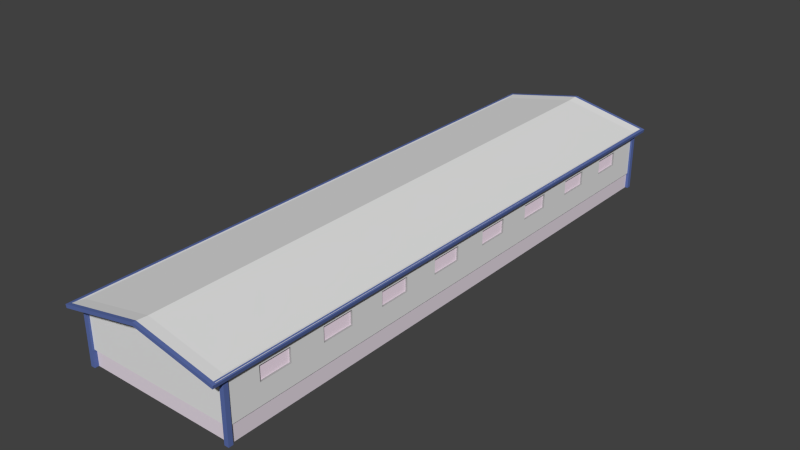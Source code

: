 # Source: warehouse.blend  (saved by Blender 2.71.0; exported with 4.5.12 LTS)
import bpy
from mathutils import Matrix  # noqa: F401  (used for matrix-valued properties, if any)

bpy.ops.wm.read_factory_settings(use_empty=True)
scene = bpy.context.scene
scene.name = 'Scene'

# ---- collections
col_collection_1 = bpy.data.collections.new('Collection 1'); scene.collection.children.link(col_collection_1)

# ---- materials (node trees are filled in below, after node groups)
mat_warehouse_blue = bpy.data.materials.new('warehouse_blue')
mat_warehouse_blue.alpha_threshold = 0.0
mat_warehouse_blue.use_transparent_shadow = False
mat_warehouse_blue.diffuse_color = (0.107, 0.1559, 0.402, 1.0)
mat_warehouse_blue.roughness = 0.5
mat_warehouse_blue.line_color = (0.0, 0.0, 0.0, 1.0)
mat_warehouse_window = bpy.data.materials.new('warehouse_window')
mat_warehouse_window.alpha_threshold = 0.0
mat_warehouse_window.use_transparent_shadow = False
mat_warehouse_window.diffuse_color = (1.0, 0.8369, 0.9576, 1.0)
mat_warehouse_window.roughness = 0.5
mat_warehouse_window.line_color = (0.0, 0.0, 0.0, 1.0)
mat_warehouse_texture = bpy.data.materials.new('warehouse_texture')
mat_warehouse_texture.alpha_threshold = 0.0
mat_warehouse_texture.use_transparent_shadow = False
mat_warehouse_texture.roughness = 0.5
mat_warehouse_texture.line_color = (0.0, 0.0, 0.0, 1.0)
mat_warehouse_texture_2 = bpy.data.materials.new('warehouse_texture_2')
mat_warehouse_texture_2.alpha_threshold = 0.0
mat_warehouse_texture_2.use_transparent_shadow = False
mat_warehouse_texture_2.diffuse_color = (0.8, 0.7157, 0.7947, 1.0)
mat_warehouse_texture_2.roughness = 0.5
mat_warehouse_texture_2.specular_intensity = 0.0
mat_warehouse_texture_2.line_color = (0.0, 0.0, 0.0, 1.0)
mat_warehouse_gray_mat = bpy.data.materials.new('warehouse_gray_mat')
mat_warehouse_gray_mat.alpha_threshold = 0.0
mat_warehouse_gray_mat.use_transparent_shadow = False
mat_warehouse_gray_mat.diffuse_color = (0.3757, 0.3757, 0.3757, 1.0)
mat_warehouse_gray_mat.roughness = 0.5
mat_warehouse_gray_mat.specular_intensity = 0.0
mat_warehouse_gray_mat.line_color = (0.0, 0.0, 0.0, 1.0)
mat_warehouse_door = bpy.data.materials.new('warehouse_door')
mat_warehouse_door.alpha_threshold = 0.0
mat_warehouse_door.use_transparent_shadow = False
mat_warehouse_door.diffuse_color = (0.4121, 0.459, 0.8, 1.0)
mat_warehouse_door.roughness = 0.5
mat_warehouse_door.specular_intensity = 0.0
mat_warehouse_door.line_color = (0.0, 0.0, 0.0, 1.0)

# ---- material node trees

# ---- world
world_world = bpy.data.worlds.new('World'); scene.world = world_world
world_world.color = (0.05088, 0.05088, 0.05088)
world_world.use_sun_shadow = False
world_world.sun_shadow_jitter_overblur = 0.0
world_world.cycles.sampling_method = 'MANUAL'
world_world.cycles.sample_map_resolution = 256

# ---- meshes
me_cube_011 = bpy.data.meshes.new('Cube.011')
me_cube_011.from_pydata([(-0.8959, -0.9265, -167.3), (-0.8959, 1.28, -167.3), (1.068, 0.8684, -167.3), (0.631, -1.245, -167.3), (-0.8959, -0.9188, 167.3), (-0.8959, 1.281, 167.3), (1.065, 0.8687, 167.3), (0.6273, -1.237, 167.3)], [], [(4, 5, 1, 0), (5, 6, 2, 1), (6, 7, 3, 2), (7, 4, 0, 3), (0, 1, 2, 3), (7, 6, 5, 4)])
me_cube_011.materials.append(mat_warehouse_blue)
me_cube_011.use_remesh_preserve_volume = False
me_cube_011.use_remesh_preserve_attributes = False
me_cube_011.use_mirror_vertex_groups = False
me_cube_011.update()
me_cube_010 = bpy.data.meshes.new('Cube.010')
me_cube_010.from_pydata([(-1.0, -0.9396, -7.806), (-1.0, 1.252, -7.806), (1.011, 0.8405, -7.806), (0.5731, -1.265, -7.806), (-1.0, -0.9393, 326.7), (-1.0, 1.253, 326.7), (1.011, 0.8408, 326.7), (0.5731, -1.265, 326.7)], [], [(4, 5, 1, 0), (5, 6, 2, 1), (6, 7, 3, 2), (7, 4, 0, 3), (0, 1, 2, 3), (7, 6, 5, 4)])
me_cube_010.materials.append(mat_warehouse_blue)
me_cube_010.use_remesh_preserve_volume = False
me_cube_010.use_remesh_preserve_attributes = False
me_cube_010.use_mirror_vertex_groups = False
me_cube_010.update()
me_cube_009 = bpy.data.meshes.new('Cube.009')
me_cube_009.from_pydata([(-0.9352, -1.0, -22.19), (-0.9352, 1.0, -22.19), (1.065, 1.0, -22.19), (1.065, -1.0, -22.19), (-0.8966, -1.0, 22.23), (-0.8966, 1.0, 22.23), (1.024, 1.0, 22.57), (1.024, -1.0, 22.57)], [], [(4, 5, 1, 0), (5, 6, 2, 1), (6, 7, 3, 2), (7, 4, 0, 3), (0, 1, 2, 3), (7, 6, 5, 4)])
me_cube_009.materials.append(mat_warehouse_blue)
me_cube_009.use_remesh_preserve_volume = False
me_cube_009.use_remesh_preserve_attributes = False
me_cube_009.use_mirror_vertex_groups = False
me_cube_009.update()
me_cube_008 = bpy.data.meshes.new('Cube.008')
me_cube_008.from_pydata([(-0.9352, -1.0, -22.19), (-0.9352, 1.0, -22.19), (1.065, 1.0, -22.19), (1.065, -1.0, -22.19), (-0.8966, -1.0, 22.23), (-0.8966, 1.0, 22.23), (1.024, 1.0, 22.57), (1.024, -1.0, 22.57)], [], [(4, 5, 1, 0), (5, 6, 2, 1), (6, 7, 3, 2), (7, 4, 0, 3), (0, 1, 2, 3), (7, 6, 5, 4)])
me_cube_008.materials.append(mat_warehouse_blue)
me_cube_008.use_remesh_preserve_volume = False
me_cube_008.use_remesh_preserve_attributes = False
me_cube_008.use_mirror_vertex_groups = False
me_cube_008.update()
me_cube_007 = bpy.data.meshes.new('Cube.007')
me_cube_007.from_pydata([(-0.9352, -1.0, -22.19), (-0.9352, 1.0, -22.19), (1.065, 1.0, -22.19), (1.065, -1.0, -22.19), (-0.8966, -1.0, 22.23), (-0.8966, 1.0, 22.23), (1.024, 1.0, 22.57), (1.024, -1.0, 22.57)], [], [(4, 5, 1, 0), (5, 6, 2, 1), (6, 7, 3, 2), (7, 4, 0, 3), (0, 1, 2, 3), (7, 6, 5, 4)])
me_cube_007.materials.append(mat_warehouse_blue)
me_cube_007.use_remesh_preserve_volume = False
me_cube_007.use_remesh_preserve_attributes = False
me_cube_007.use_mirror_vertex_groups = False
me_cube_007.update()
me_cube_006 = bpy.data.meshes.new('Cube.006')
me_cube_006.from_pydata([(-0.9352, -1.0, -22.19), (-0.9352, 1.0, -22.19), (1.065, 1.0, -22.19), (1.065, -1.0, -22.19), (-0.8966, -1.0, 22.23), (-0.8966, 1.0, 22.23), (1.024, 1.0, 22.57), (1.024, -1.0, 22.57)], [], [(4, 5, 1, 0), (5, 6, 2, 1), (6, 7, 3, 2), (7, 4, 0, 3), (0, 1, 2, 3), (7, 6, 5, 4)])
me_cube_006.materials.append(mat_warehouse_blue)
me_cube_006.use_remesh_preserve_volume = False
me_cube_006.use_remesh_preserve_attributes = False
me_cube_006.use_mirror_vertex_groups = False
me_cube_006.update()
me_cube_005 = bpy.data.meshes.new('Cube.005')
me_cube_005.from_pydata([(-1.0, -1.0, -7.806), (-1.0, 1.0, -7.806), (1.0, 1.0, -7.806), (1.0, -1.0, -7.806), (-1.0, -1.0, 15.62), (-1.0, 1.0, 15.62), (1.0, 1.0, 15.62), (1.0, -1.0, 15.62)], [], [(4, 5, 1, 0), (5, 6, 2, 1), (6, 7, 3, 2), (7, 4, 0, 3), (0, 1, 2, 3), (7, 6, 5, 4)])
me_cube_005.materials.append(mat_warehouse_blue)
me_cube_005.use_remesh_preserve_volume = False
me_cube_005.use_remesh_preserve_attributes = False
me_cube_005.use_mirror_vertex_groups = False
me_cube_005.update()
me_cube_004 = bpy.data.meshes.new('Cube.004')
me_cube_004.from_pydata([(-1.0, -1.0, -7.806), (-1.0, 1.0, -7.806), (1.0, 1.0, -7.806), (1.0, -1.0, -7.806), (-1.0, -1.0, 15.62), (-1.0, 1.0, 15.62), (1.0, 1.0, 15.62), (1.0, -1.0, 15.62)], [], [(4, 5, 1, 0), (5, 6, 2, 1), (6, 7, 3, 2), (7, 4, 0, 3), (0, 1, 2, 3), (7, 6, 5, 4)])
me_cube_004.materials.append(mat_warehouse_blue)
me_cube_004.use_remesh_preserve_volume = False
me_cube_004.use_remesh_preserve_attributes = False
me_cube_004.use_mirror_vertex_groups = False
me_cube_004.update()
me_cube_003 = bpy.data.meshes.new('Cube.003')
me_cube_003.from_pydata([(-0.6291, -1.0, -7.806), (-0.6291, 1.0, -7.806), (1.371, 1.0, -7.806), (1.371, -1.0, -7.806), (-0.6291, -1.0, 15.62), (-0.6291, 1.0, 15.62), (1.371, 1.0, 15.62), (1.371, -1.0, 15.62)], [], [(4, 5, 1, 0), (5, 6, 2, 1), (6, 7, 3, 2), (7, 4, 0, 3), (0, 1, 2, 3), (7, 6, 5, 4)])
me_cube_003.materials.append(mat_warehouse_blue)
me_cube_003.use_remesh_preserve_volume = False
me_cube_003.use_remesh_preserve_attributes = False
me_cube_003.use_mirror_vertex_groups = False
me_cube_003.update()
me_cube_002 = bpy.data.meshes.new('Cube.002')
me_cube_002.from_pydata([(-1.0, -1.0, -7.806), (-1.0, 1.0, -7.806), (1.0, 1.0, -7.806), (1.0, -1.0, -7.806), (-1.0, -1.0, 15.62), (-1.0, 1.0, 15.62), (1.0, 1.0, 15.62), (1.0, -1.0, 15.62)], [], [(4, 5, 1, 0), (5, 6, 2, 1), (6, 7, 3, 2), (7, 4, 0, 3), (0, 1, 2, 3), (7, 6, 5, 4)])
me_cube_002.materials.append(mat_warehouse_blue)
me_cube_002.use_remesh_preserve_volume = False
me_cube_002.use_remesh_preserve_attributes = False
me_cube_002.use_mirror_vertex_groups = False
me_cube_002.update()
me_cube_001 = bpy.data.meshes.new('Cube.001')
me_cube_001.from_pydata([(-1.0, -1.0, -0.3444), (-1.0, 1.0, -0.3444), (1.0, 1.0, -0.3444), (1.0, -1.0, -0.3444), (-1.0, -1.0, 0.8127), (-1.0, 1.0, 0.8127), (1.0, 1.0, 0.8127), (1.0, -1.0, 0.8127), (0.0, 1.0, 1.249), (0.0, -1.0, 1.249), (-0.9878, -0.9929, -0.3444), (-0.9878, 0.9938, -0.3444), (0.9878, 0.9938, -0.3444), (0.9878, -0.9929, -0.3444), (-0.9878, -0.9929, -0.7902), (-0.9878, 0.9938, -0.7902), (0.9878, 0.9938, -0.7902), (0.9878, -0.9929, -0.7902), (1.0, 1.0, 0.6061), (1.0, -1.0, 0.6061), (1.0, 1.0, 0.2135), (1.0, -1.0, 0.2135), (-1.0, -1.0, 0.6061), (-1.0, 1.0, 0.6061), (-1.0, 1.0, 0.2172), (-1.0, -1.0, 0.2172), (-1.0, -0.8839, 0.8127), (-1.0, -0.8839, -0.3444), (1.0, -0.8839, 0.8127), (1.0, -0.8839, -0.3444), (-0.9878, -0.8442, -0.3444), (0.9878, -0.8442, -0.3444), (-0.9878, -0.8442, -0.7902), (0.9878, -0.8442, -0.7902), (1.0, -0.8839, 0.6061), (1.0, -0.8839, 0.2135), (-1.0, -0.8839, 0.6061), (-1.0, -0.8839, 0.2172), (-1.0, -0.7719, 0.8127), (1.0, -0.7719, -0.3444), (0.9878, -0.7373, -0.3444), (0.9878, -0.7373, -0.7902), (1.0, -0.7719, 0.6061), (1.0, -0.7719, 0.2135), (-1.0, -0.7719, -0.3444), (1.0, -0.7719, 0.8127), (-0.9878, -0.7373, -0.3444), (-0.9878, -0.7373, -0.7902), (-1.0, -0.7719, 0.6061), (-1.0, -0.7719, 0.2172), (-1.0, -0.6479, 0.8127), (1.0, -0.6479, -0.3444), (0.9878, -0.6188, -0.3444), (0.9878, -0.6188, -0.7902), (1.0, -0.6479, 0.6061), (1.0, -0.6479, 0.2135), (-1.0, -0.6479, -0.3444), (1.0, -0.6479, 0.8127), (-0.9878, -0.6188, -0.3444), (-0.9878, -0.6188, -0.7902), (-1.0, -0.6479, 0.6061), (-1.0, -0.6479, 0.2172), (-1.0, -0.5346, 0.8127), (1.0, -0.5346, -0.3444), (0.9878, -0.5106, -0.3444), (0.9878, -0.5106, -0.7902), (1.0, -0.5346, 0.6061), (1.0, -0.5346, 0.2135), (-1.0, -0.5346, -0.3444), (1.0, -0.5346, 0.8127), (-0.9878, -0.5106, -0.3444), (-0.9878, -0.5106, -0.7902), (-1.0, -0.5346, 0.6061), (-1.0, -0.5346, 0.2172), (-1.0, -0.4092, 0.8127), (1.0, -0.4092, -0.3444), (0.9878, -0.3908, -0.3444), (0.9878, -0.3908, -0.7902), (1.0, -0.4092, 0.6061), (1.0, -0.4092, 0.2135), (-1.0, -0.4092, -0.3444), (1.0, -0.4092, 0.8127), (-0.9878, -0.3908, -0.3444), (-0.9878, -0.3908, -0.7902), (-1.0, -0.4092, 0.6061), (-1.0, -0.4092, 0.2172), (-1.0, -0.2982, 0.8127), (1.0, -0.2982, -0.3444), (0.9878, -0.2848, -0.3444), (0.9878, -0.2848, -0.7902), (1.0, -0.2982, 0.6061), (1.0, -0.2982, 0.2135), (-1.0, -0.2982, -0.3444), (1.0, -0.2982, 0.8127), (-0.9878, -0.2848, -0.3444), (-0.9878, -0.2848, -0.7902), (-1.0, -0.2982, 0.6061), (-1.0, -0.2982, 0.2172), (-1.0, -0.17, 0.8127), (1.0, -0.17, -0.3444), (0.9878, -0.1623, -0.3444), (0.9878, -0.1623, -0.7902), (1.0, -0.17, 0.6061), (1.0, -0.17, 0.2135), (-1.0, -0.17, -0.3444), (1.0, -0.17, 0.8127), (-0.9878, -0.1623, -0.3444), (-0.9878, -0.1623, -0.7902), (-1.0, -0.17, 0.6061), (-1.0, -0.17, 0.2172), (-1.0, -0.05531, 0.8127), (1.0, -0.05531, -0.3444), (0.9878, -0.05282, -0.3444), (0.9878, -0.05282, -0.7902), (1.0, -0.05531, 0.6061), (1.0, -0.05531, 0.2135), (-1.0, -0.05531, -0.3444), (1.0, -0.05531, 0.8127), (-0.9878, -0.05282, -0.3444), (-0.9878, -0.05282, -0.7902), (-1.0, -0.05531, 0.6061), (-1.0, -0.05531, 0.2172), (-1.0, 0.06931, 0.8127), (1.0, 0.06931, -0.3444), (0.9878, 0.06619, -0.3444), (0.9878, 0.06619, -0.7902), (1.0, 0.06931, 0.6061), (1.0, 0.06931, 0.2135), (-1.0, 0.06931, -0.3444), (1.0, 0.06931, 0.8127), (-0.9878, 0.06619, -0.3444), (-0.9878, 0.06619, -0.7902), (-1.0, 0.06931, 0.6061), (-1.0, 0.06931, 0.2172), (-1.0, 0.1822, 0.8127), (1.0, 0.1822, -0.3444), (0.9878, 0.1741, -0.3444), (0.9878, 0.1741, -0.7902), (1.0, 0.1822, 0.6061), (1.0, 0.1822, 0.2135), (-1.0, 0.1822, -0.3444), (1.0, 0.1822, 0.8127), (-0.9878, 0.1741, -0.3444), (-0.9878, 0.1741, -0.7902), (-1.0, 0.1822, 0.6061), (-1.0, 0.1822, 0.2172), (-1.0, 0.303, 0.8127), (1.0, 0.303, -0.3444), (0.9878, 0.2893, -0.3444), (0.9878, 0.2893, -0.7902), (1.0, 0.303, 0.6061), (1.0, 0.303, 0.2135), (-1.0, 0.303, -0.3444), (1.0, 0.303, 0.8127), (-0.9878, 0.2893, -0.3444), (-0.9878, 0.2893, -0.7902), (-1.0, 0.303, 0.6061), (-1.0, 0.303, 0.2172), (-1.0, 0.418, 0.8127), (1.0, 0.418, -0.3444), (0.9878, 0.3993, -0.3444), (0.9878, 0.3993, -0.7902), (1.0, 0.418, 0.6061), (1.0, 0.418, 0.2135), (-1.0, 0.418, -0.3444), (1.0, 0.418, 0.8127), (-0.9878, 0.3993, -0.3444), (-0.9878, 0.3993, -0.7902), (-1.0, 0.418, 0.6061), (-1.0, 0.418, 0.2172), (-1.0, 0.5448, 0.8127), (1.0, 0.5448, -0.3444), (0.9878, 0.5204, -0.3444), (0.9878, 0.5204, -0.7902), (1.0, 0.5448, 0.6061), (1.0, 0.5448, 0.2135), (-1.0, 0.5448, -0.3444), (1.0, 0.5448, 0.8127), (-0.9878, 0.5204, -0.3444), (-0.9878, 0.5204, -0.7902), (-1.0, 0.5448, 0.6061), (-1.0, 0.5448, 0.2172), (-1.0, 0.6554, 0.8127), (1.0, 0.6554, -0.3444), (0.9878, 0.6259, -0.3444), (0.9878, 0.6259, -0.7902), (1.0, 0.6554, 0.6061), (1.0, 0.6554, 0.2135), (-1.0, 0.6554, -0.3444), (1.0, 0.6554, 0.8127), (-0.9878, 0.6259, -0.3444), (-0.9878, 0.6259, -0.7902), (-1.0, 0.6554, 0.6061), (-1.0, 0.6554, 0.2172), (-1.0, 0.7675, 0.8127), (1.0, 0.7675, -0.3444), (0.9878, 0.7331, -0.3444), (0.9878, 0.7331, -0.7902), (1.0, 0.7675, 0.6061), (1.0, 0.7675, 0.2135), (-1.0, 0.7675, -0.3444), (1.0, 0.7675, 0.8127), (-0.9878, 0.7331, -0.3444), (-0.9878, 0.7331, -0.7902), (-1.0, 0.7675, 0.6061), (-1.0, 0.7675, 0.2172), (-1.0, 0.7675, -0.06358), (-0.9775, 0.7503, -0.3444), (0.0, 0.7331, -0.7902), (-0.9878, 0.7331, -0.5673), (-1.0, 0.7675, 0.7094), (-1.0, 0.7675, 0.4117), (1.0, 0.7675, -0.06546), (0.9775, 0.7503, -0.3444), (0.9878, 0.7331, -0.5673), (1.0, 0.7675, 0.7094), (1.0, 0.7675, 0.4098), (1.0, 0.8707, 0.6061), (1.0, 0.8707, 0.2135), (-1.0, 0.88, 0.6061), (-1.0, 0.88, 0.2172), (0.9754, -0.8839, 0.6061), (0.9754, -0.8839, 0.2135), (-0.9754, -0.8839, 0.6061), (-0.9754, -0.8839, 0.2172), (0.9754, -0.7719, 0.6061), (0.9754, -0.7719, 0.2135), (-0.9754, -0.7719, 0.6061), (-0.9754, -0.7719, 0.2172), (0.9754, -0.6479, 0.6061), (0.9754, -0.6479, 0.2135), (-0.9754, -0.6479, 0.6061), (-0.9754, -0.6479, 0.2172), (0.9754, -0.5346, 0.6061), (0.9754, -0.5346, 0.2135), (-0.9754, -0.5346, 0.6061), (-0.9754, -0.5346, 0.2172), (0.9754, -0.4092, 0.6061), (0.9754, -0.4092, 0.2135), (-0.9754, -0.4092, 0.6061), (-0.9754, -0.4092, 0.2172), (0.9754, -0.2982, 0.6061), (0.9754, -0.2982, 0.2135), (-0.9754, -0.2982, 0.6061), (-0.9754, -0.2982, 0.2172), (0.9754, -0.17, 0.6061), (0.9754, -0.17, 0.2135), (-0.9754, -0.17, 0.6061), (-0.9754, -0.17, 0.2172), (0.9754, -0.05531, 0.6061), (0.9754, -0.05531, 0.2135), (-0.9754, -0.05531, 0.6061), (-0.9754, -0.05531, 0.2172), (0.9754, 0.06931, 0.6061), (0.9754, 0.06931, 0.2135), (-0.9754, 0.06931, 0.6061), (-0.9754, 0.06931, 0.2172), (0.9754, 0.1822, 0.6061), (0.9754, 0.1822, 0.2135), (-0.9754, 0.1822, 0.6061), (-0.9754, 0.1822, 0.2172), (0.9754, 0.303, 0.6061), (0.9754, 0.303, 0.2135), (-0.9754, 0.303, 0.6061), (-0.9754, 0.303, 0.2172), (0.9754, 0.418, 0.6061), (0.9754, 0.418, 0.2135), (-0.9754, 0.418, 0.6061), (-0.9754, 0.418, 0.2172), (0.9754, 0.5448, 0.6061), (0.9754, 0.5448, 0.2135), (-0.9754, 0.5448, 0.6061), (-0.9754, 0.5448, 0.2172), (0.9754, 0.6554, 0.6061), (0.9754, 0.6554, 0.2135), (-0.9754, 0.6554, 0.6061), (-0.9754, 0.6554, 0.2172), (0.9754, 0.7675, 0.6061), (0.9754, 0.7675, 0.2135), (-0.9754, 0.7675, 0.6061), (-0.9754, 0.7675, 0.2172), (-0.9754, 0.7675, 0.4117), (0.9754, 0.7675, 0.4098), (0.9754, 0.8707, 0.6061), (0.9754, 0.8707, 0.2135), (-0.9754, 0.88, 0.6061), (-0.9754, 0.88, 0.2172), (-1.0, -1.0, 0.8889), (-1.0, 1.0, 0.8889), (1.0, 1.0, 0.8889), (1.0, -1.0, 0.8889), (0.0, 1.0, 1.325), (0.0, -1.0, 1.325), (-1.0, -0.8839, 0.8889), (1.0, -0.8839, 0.8889), (0.0, -0.8839, 1.325), (-1.0, -0.7719, 0.8889), (1.0, -0.7719, 0.8889), (0.0, -0.7719, 1.325), (-1.0, -0.6479, 0.8889), (1.0, -0.6479, 0.8889), (0.0, -0.6479, 1.325), (-1.0, -0.5346, 0.8889), (1.0, -0.5346, 0.8889), (0.0, -0.5346, 1.325), (-1.0, -0.4092, 0.8889), (1.0, -0.4092, 0.8889), (0.0, -0.4092, 1.325), (-1.0, -0.2982, 0.8889), (1.0, -0.2982, 0.8889), (0.0, -0.2982, 1.325), (-1.0, -0.17, 0.8889), (1.0, -0.17, 0.8889), (0.0, -0.17, 1.325), (-1.0, -0.05531, 0.8889), (1.0, -0.05531, 0.8889), (0.0, -0.05531, 1.325), (-1.0, 0.06931, 0.8889), (1.0, 0.06931, 0.8889), (0.0, 0.06931, 1.325), (-1.0, 0.1822, 0.8889), (1.0, 0.1822, 0.8889), (0.0, 0.1822, 1.325), (-1.0, 0.303, 0.8889), (1.0, 0.303, 0.8889), (0.0, 0.303, 1.325), (-1.0, 0.418, 0.8889), (1.0, 0.418, 0.8889), (0.0, 0.418, 1.325), (-1.0, 0.5448, 0.8889), (1.0, 0.5448, 0.8889), (0.0, 0.5448, 1.325), (-1.0, 0.6554, 0.8889), (1.0, 0.6554, 0.8889), (0.0, 0.6554, 1.325), (-1.0, 0.7675, 0.8889), (1.0, 0.7675, 0.8889), (0.0, 0.7675, 1.325), (-0.5, 0.7675, 1.107), (0.5, 0.7675, 1.107), (-1.048, -1.046, 0.8097), (-1.048, 1.05, 0.8097), (1.048, 1.05, 0.8097), (1.048, -1.046, 0.8097), (0.0, 1.05, 1.267), (0.0, -1.046, 1.267), (-1.048, -0.9242, 0.8097), (1.048, -0.9242, 0.8097), (-1.048, -0.8068, 0.8097), (1.048, -0.8068, 0.8097), (-1.048, -0.6768, 0.8097), (1.048, -0.6768, 0.8097), (-1.048, -0.5581, 0.8097), (1.048, -0.5581, 0.8097), (-1.048, -0.4266, 0.8097), (1.048, -0.4266, 0.8097), (-1.048, -0.3104, 0.8097), (1.048, -0.3104, 0.8097), (-1.048, -0.1759, 0.8097), (1.048, -0.1759, 0.8097), (-1.048, -0.05575, 0.8097), (1.048, -0.05575, 0.8097), (-1.048, 0.07485, 0.8097), (1.048, 0.07485, 0.8097), (-1.048, 0.1932, 0.8097), (1.048, 0.1932, 0.8097), (-1.048, 0.3197, 0.8097), (1.048, 0.3197, 0.8097), (-1.048, 0.4404, 0.8097), (1.048, 0.4404, 0.8097), (-1.048, 0.5732, 0.8097), (1.048, 0.5732, 0.8097), (-1.048, 0.6891, 0.8097), (1.048, 0.6891, 0.8097), (-1.048, 0.8066, 0.8097), (1.048, 0.8066, 0.8097), (-1.048, -1.046, 0.8896), (-1.048, 1.05, 0.8896), (1.048, 1.05, 0.8896), (1.048, -1.046, 0.8896), (0.0, 1.05, 1.347), (0.0, -1.046, 1.347), (-1.048, -0.9242, 0.8896), (1.048, -0.9242, 0.8896), (-1.048, -0.8068, 0.8896), (1.048, -0.8068, 0.8896), (-1.048, -0.6768, 0.8896), (1.048, -0.6768, 0.8896), (-1.048, -0.5581, 0.8896), (1.048, -0.5581, 0.8896), (-1.048, -0.4266, 0.8896), (1.048, -0.4266, 0.8896), (-1.048, -0.3104, 0.8896), (1.048, -0.3104, 0.8896), (-1.048, -0.1759, 0.8896), (1.048, -0.1759, 0.8896), (-1.048, -0.05575, 0.8896), (1.048, -0.05575, 0.8896), (-1.048, 0.07485, 0.8896), (1.048, 0.07485, 0.8896), (-1.048, 0.1932, 0.8896), (1.048, 0.1932, 0.8896), (-1.048, 0.3197, 0.8896), (1.048, 0.3197, 0.8896), (-1.048, 0.4404, 0.8896), (1.048, 0.4404, 0.8896), (-1.048, 0.5732, 0.8896), (1.048, 0.5732, 0.8896), (-1.048, 0.6891, 0.8896), (1.048, 0.6891, 0.8896), (-1.048, 0.8066, 0.8896), (1.048, 0.8066, 0.8896), (0.0, 1.0, -0.3444), (0.0, 0.9938, -0.3444), (0.0, 0.9938, -0.7902), (0.0, 1.0, 0.6079), (-0.1591, 1.0, -0.3444), (-0.1591, 1.0, 0.6076), (-0.1591, 0.994, -0.3444), (-0.1596, 0.9938, -0.7902), (-0.8962, 1.0, 0.6063), (-0.8962, 1.0, -0.3444), (-0.8963, 0.994, -0.3444), (-0.8968, 0.9938, -0.7902), (-0.1596, 0.9905, -0.7902), (-0.1591, 0.9941, 0.6076), (-0.8962, 0.9941, 0.6063), (-0.1591, 0.9907, -0.3444), (-0.8963, 0.9907, -0.3444), (-0.8968, 0.9905, -0.7902), (-0.1591, 0.9908, 0.6076), (-0.8962, 0.9908, 0.6063)], [], [(205, 220, 24, 1, 200, 206), (8, 6, 18, 20, 2, 412, 415), (35, 21, 3, 29), (7, 9, 4, 22, 25, 0, 3, 21, 19), (3, 0, 10, 13), (327, 324, 403, 405), (38, 26, 346, 348), (13, 10, 14, 17), (29, 3, 13, 31), (412, 2, 12, 413), (200, 1, 11, 202, 207), (31, 13, 17, 33), (413, 12, 16, 414), (202, 11, 15, 203, 209), (28, 7, 19, 34), (34, 19, 21, 35), (194, 5, 23, 219, 204, 210), (219, 23, 24, 220), (25, 37, 27, 0), (43, 35, 29, 39), (153, 165, 369, 367), (110, 98, 358, 360), (39, 29, 31, 40), (0, 27, 30, 10), (14, 32, 33, 17), (40, 31, 33, 41), (10, 30, 32, 14), (45, 28, 34, 42), (187, 186, 273, 274), (4, 26, 36, 22), (22, 36, 37, 25), (37, 49, 44, 27), (318, 315, 397, 399), (129, 141, 365, 363), (27, 44, 46, 30), (32, 47, 41, 33), (30, 46, 47, 32), (26, 38, 48, 36), (60, 72, 235, 231), (55, 43, 39, 51), (51, 39, 40, 52), (52, 40, 41, 53), (57, 45, 42, 54), (54, 42, 43, 55), (49, 61, 56, 44), (86, 74, 354, 356), (9, 7, 343, 345), (44, 56, 58, 46), (47, 59, 53, 41), (46, 58, 59, 47), (38, 50, 60, 48), (48, 60, 61, 49), (67, 55, 51, 63), (63, 51, 52, 64), (64, 52, 53, 65), (69, 57, 54, 66), (163, 162, 265, 266), (61, 73, 68, 56), (309, 306, 391, 393), (28, 45, 349, 347), (56, 68, 70, 58), (59, 71, 65, 53), (58, 70, 71, 59), (50, 62, 72, 60), (139, 138, 257, 258), (79, 67, 63, 75), (75, 63, 64, 76), (76, 64, 65, 77), (81, 69, 66, 78), (78, 66, 67, 79), (73, 85, 80, 68), (300, 297, 385, 387), (105, 117, 361, 359), (68, 80, 82, 70), (71, 83, 77, 65), (70, 82, 83, 71), (62, 74, 84, 72), (72, 84, 85, 73), (91, 79, 75, 87), (87, 75, 76, 88), (88, 76, 77, 89), (93, 81, 78, 90), (36, 48, 227, 223), (85, 97, 92, 80), (292, 287, 376, 381), (81, 93, 357, 355), (80, 92, 94, 82), (83, 95, 89, 77), (82, 94, 95, 83), (74, 86, 96, 84), (220, 205, 280, 286), (103, 91, 87, 99), (99, 87, 88, 100), (100, 88, 89, 101), (105, 93, 90, 102), (102, 90, 91, 103), (97, 109, 104, 92), (332, 335, 410, 408), (26, 4, 340, 346), (92, 104, 106, 94), (95, 107, 101, 89), (94, 106, 107, 95), (86, 98, 108, 96), (96, 108, 109, 97), (115, 103, 99, 111), (111, 99, 100, 112), (112, 100, 101, 113), (117, 105, 102, 114), (115, 114, 249, 250), (109, 121, 116, 104), (323, 326, 404, 402), (314, 317, 398, 396), (104, 116, 118, 106), (107, 119, 113, 101), (106, 118, 119, 107), (98, 110, 120, 108), (91, 90, 241, 242), (127, 115, 111, 123), (123, 111, 112, 124), (124, 112, 113, 125), (129, 117, 114, 126), (126, 114, 115, 127), (121, 133, 128, 116), (8, 5, 341, 344), (305, 308, 392, 390), (116, 128, 130, 118), (119, 131, 125, 113), (118, 130, 131, 119), (110, 122, 132, 120), (120, 132, 133, 121), (139, 127, 123, 135), (135, 123, 124, 136), (136, 124, 125, 137), (141, 129, 126, 138), (67, 66, 233, 234), (133, 145, 140, 128), (296, 299, 386, 384), (294, 290, 379, 383), (128, 140, 142, 130), (131, 143, 137, 125), (130, 142, 143, 131), (122, 134, 144, 132), (43, 42, 225, 226), (151, 139, 135, 147), (147, 135, 136, 148), (148, 136, 137, 149), (153, 141, 138, 150), (150, 138, 139, 151), (145, 157, 152, 140), (6, 8, 344, 342), (330, 327, 405, 407), (140, 152, 154, 142), (143, 155, 149, 137), (142, 154, 155, 143), (134, 146, 156, 144), (144, 156, 157, 145), (163, 151, 147, 159), (159, 147, 148, 160), (160, 148, 149, 161), (165, 153, 150, 162), (205, 211, 281, 280), (157, 169, 164, 152), (321, 318, 399, 401), (291, 289, 378, 380), (152, 164, 166, 154), (155, 167, 161, 149), (154, 166, 167, 155), (146, 158, 168, 156), (181, 180, 271, 272), (175, 163, 159, 171), (171, 159, 160, 172), (172, 160, 161, 173), (177, 165, 162, 174), (174, 162, 163, 175), (169, 181, 176, 164), (312, 309, 393, 395), (303, 300, 387, 389), (164, 176, 178, 166), (167, 179, 173, 161), (166, 178, 179, 167), (158, 170, 180, 168), (168, 180, 181, 169), (187, 175, 171, 183), (183, 171, 172, 184), (184, 172, 173, 185), (189, 177, 174, 186), (204, 219, 285, 279), (181, 193, 188, 176), (194, 182, 372, 374), (289, 336, 411, 378), (176, 188, 190, 178), (179, 191, 185, 173), (178, 190, 191, 179), (170, 182, 192, 180), (157, 156, 263, 264), (199, 187, 183, 195, 212), (195, 183, 184, 196, 213), (196, 184, 185, 197, 214), (201, 189, 186, 198, 215), (198, 186, 187, 199, 216), (193, 205, 206, 200, 188), (170, 158, 368, 370), (4, 9, 345, 340), (188, 200, 207, 202, 190), (191, 203, 208, 197, 185), (190, 202, 209, 203, 191), (182, 194, 210, 204, 192), (192, 204, 211, 205, 193), (20, 218, 199, 212, 195, 2), (2, 195, 213, 196, 12), (12, 196, 214, 197, 16), (6, 201, 215, 198, 217, 18), (133, 132, 255, 256), (18, 217, 218, 20), (109, 108, 247, 248), (225, 221, 222, 226), (223, 227, 228, 224), (233, 229, 230, 234), (231, 235, 236, 232), (241, 237, 238, 242), (239, 243, 244, 240), (249, 245, 246, 250), (247, 251, 252, 248), (257, 253, 254, 258), (255, 259, 260, 256), (265, 261, 262, 266), (263, 267, 268, 264), (273, 269, 270, 274), (271, 275, 276, 272), (283, 277, 282, 278, 284), (279, 285, 286, 280, 281), (42, 34, 221, 225), (84, 96, 243, 239), (108, 120, 251, 247), (66, 54, 229, 233), (34, 35, 222, 221), (90, 78, 237, 241), (132, 144, 259, 255), (219, 220, 286, 285), (114, 102, 245, 249), (156, 168, 267, 263), (49, 37, 224, 228), (180, 192, 275, 271), (138, 126, 253, 257), (73, 61, 232, 236), (97, 85, 240, 244), (162, 150, 261, 265), (35, 43, 226, 222), (186, 174, 269, 273), (48, 49, 228, 227), (55, 67, 234, 230), (121, 109, 248, 252), (72, 73, 236, 235), (79, 91, 242, 238), (145, 133, 256, 260), (103, 115, 250, 246), (169, 157, 264, 268), (96, 97, 244, 243), (193, 181, 272, 276), (120, 121, 252, 251), (127, 139, 258, 254), (198, 216, 282, 277), (144, 145, 260, 259), (151, 163, 266, 262), (168, 169, 268, 267), (175, 187, 274, 270), (192, 193, 276, 275), (37, 36, 223, 224), (54, 55, 230, 229), (78, 79, 238, 237), (217, 198, 277, 283), (102, 103, 246, 245), (126, 127, 254, 253), (150, 151, 262, 261), (174, 175, 270, 269), (216, 199, 278, 282), (199, 218, 284, 278), (211, 204, 279, 281), (218, 217, 283, 284), (61, 60, 231, 232), (85, 84, 239, 240), (337, 291, 288, 335, 338), (336, 289, 291, 337, 339), (292, 295, 293, 287), (290, 294, 295, 292), (295, 298, 296, 293), (294, 297, 298, 295), (298, 301, 299, 296), (297, 300, 301, 298), (301, 304, 302, 299), (300, 303, 304, 301), (304, 307, 305, 302), (303, 306, 307, 304), (307, 310, 308, 305), (306, 309, 310, 307), (310, 313, 311, 308), (309, 312, 313, 310), (313, 316, 314, 311), (312, 315, 316, 313), (316, 319, 317, 314), (315, 318, 319, 316), (319, 322, 320, 317), (318, 321, 322, 319), (322, 325, 323, 320), (321, 324, 325, 322), (325, 328, 326, 323), (324, 327, 328, 325), (328, 331, 329, 326), (327, 330, 331, 328), (331, 334, 332, 329), (330, 333, 334, 331), (334, 337, 338, 335, 332), (333, 336, 339, 337, 334), (326, 329, 406, 404), (189, 201, 375, 373), (146, 134, 364, 366), (317, 320, 400, 398), (361, 363, 399, 397), (367, 369, 405, 403), (345, 343, 379, 381), (362, 360, 396, 398), (368, 366, 402, 404), (373, 375, 411, 409), (374, 372, 408, 410), (346, 340, 376, 382), (351, 353, 389, 387), (357, 359, 395, 393), (352, 350, 386, 388), (363, 365, 401, 399), (358, 356, 392, 394), (344, 341, 377, 380), (369, 371, 407, 405), (364, 362, 398, 400), (370, 368, 404, 406), (347, 349, 385, 383), (353, 355, 391, 389), (348, 346, 382, 384), (341, 374, 410, 377), (354, 352, 388, 390), (359, 361, 397, 395), (375, 342, 378, 411), (342, 344, 380, 378), (365, 367, 403, 401), (360, 358, 394, 396), (366, 364, 400, 402), (371, 373, 409, 407), (372, 370, 406, 408), (343, 347, 383, 379), (349, 351, 387, 385), (356, 354, 390, 392), (350, 348, 384, 386), (355, 357, 393, 391), (340, 345, 381, 376), (177, 189, 373, 371), (134, 122, 362, 364), (336, 333, 409, 411), (288, 291, 380, 377), (158, 146, 366, 368), (45, 57, 351, 349), (182, 170, 370, 372), (50, 38, 348, 350), (293, 296, 384, 382), (57, 69, 353, 351), (302, 305, 390, 388), (7, 28, 347, 343), (201, 6, 342, 375), (311, 314, 396, 394), (290, 292, 381, 379), (320, 323, 402, 400), (62, 50, 350, 352), (329, 332, 408, 406), (297, 294, 383, 385), (306, 303, 389, 391), (315, 312, 395, 397), (324, 321, 401, 403), (5, 194, 374, 341), (333, 330, 407, 409), (69, 81, 355, 353), (93, 105, 359, 357), (74, 62, 352, 354), (117, 129, 363, 361), (287, 293, 382, 376), (299, 302, 388, 386), (141, 153, 367, 365), (98, 86, 356, 358), (308, 311, 394, 392), (122, 110, 360, 362), (335, 288, 377, 410), (165, 177, 371, 369), (5, 8, 415, 417, 420, 23), (416, 412, 413, 418), (418, 413, 414, 419), (417, 415, 412, 416), (426, 425, 430, 431), (422, 426, 431, 428), (431, 430, 427, 424, 429, 428), (23, 420, 421, 1, 24), (1, 421, 422, 11), (11, 422, 423, 15), (420, 417, 425, 426), (421, 420, 426, 422), (425, 418, 427, 430), (417, 416, 418, 425), (423, 422, 428, 429), (418, 419, 424, 427), (423, 429, 424, 419, 414, 16, 197, 208, 203, 15)])
me_cube_001.polygons.foreach_set('material_index', [1, 1, 1, 1, 1, 1, 1, 2, 1, 1, 1, 2, 2, 2, 1, 1, 1, 1, 1, 1, 1, 1, 1, 1, 2, 2, 2, 1, 3, 1, 1, 1, 1, 1, 1, 2, 2, 1, 3, 1, 1, 2, 1, 1, 1, 1, 1, 1, 2, 2, 1, 1, 1, 1, 2, 1, 3, 1, 1, 1, 1, 2, 2, 1, 3, 1, 1, 2, 1, 1, 1, 1, 1, 1, 2, 2, 1, 1, 1, 1, 2, 1, 1, 1, 1, 1, 1, 2, 2, 1, 3, 1, 1, 2, 1, 1, 1, 1, 1, 1, 2, 2, 1, 1, 1, 1, 2, 1, 3, 1, 1, 1, 1, 2, 2, 1, 3, 1, 1, 2, 1, 1, 1, 1, 1, 1, 2, 2, 1, 1, 1, 1, 2, 1, 3, 1, 1, 1, 1, 2, 2, 1, 3, 1, 1, 2, 1, 1, 1, 1, 1, 1, 2, 2, 1, 1, 1, 1, 2, 1, 3, 1, 1, 1, 1, 2, 2, 1, 3, 1, 1, 2, 1, 1, 1, 1, 1, 1, 2, 2, 1, 1, 1, 1, 2, 1, 3, 1, 1, 1, 1, 2, 2, 1, 3, 1, 1, 2, 1, 1, 1, 1, 1, 1, 2, 2, 1, 1, 1, 1, 2, 1, 3, 1, 3, 0, 0, 0, 0, 0, 0, 0, 0, 0, 0, 0, 0, 0, 0, 0, 0, 3, 3, 3, 3, 3, 3, 3, 3, 3, 3, 3, 3, 3, 3, 3, 3, 3, 3, 3, 3, 3, 3, 3, 3, 3, 3, 3, 3, 3, 3, 3, 3, 3, 3, 3, 3, 3, 3, 3, 3, 3, 3, 3, 3, 3, 3, 3, 3, 3, 3, 1, 1, 1, 1, 1, 1, 1, 1, 1, 1, 1, 1, 1, 1, 1, 1, 1, 1, 1, 1, 1, 1, 1, 1, 1, 1, 1, 1, 1, 1, 1, 1, 1, 1, 1, 1, 1, 1, 1, 1, 1, 1, 1, 1, 1, 1, 1, 1, 1, 1, 1, 1, 1, 1, 1, 1, 1, 1, 1, 1, 1, 1, 1, 1, 1, 1, 1, 1, 1, 1, 1, 1, 1, 1, 1, 1, 1, 1, 1, 1, 1, 1, 1, 1, 1, 1, 1, 1, 1, 1, 1, 1, 1, 1, 1, 1, 1, 1, 1, 1, 1, 1, 1, 1, 1, 1, 1, 1, 1, 1, 2, 1, 1, 1, 4, 1, 1, 2, 1, 1, 1, 1, 2, 2, 2])
_uv = me_cube_001.uv_layers.new(name='UVMap')
_uv.uv.foreach_set('vector', [-6.916, -10.4, -8.401, -10.4, -9.984, -10.4, -9.981, -17.82, -6.914, -17.81, -6.915, -14.11, 0.3138, -11.34, 7.74, -8.095, 7.74, -6.561, 7.74, -3.645, 7.74, 0.4973, 0.3138, 0.4973, 0.3138, -6.574, 9.321, 10.95, 10.85, 10.95, 10.85, 18.32, 9.316, 18.31, 7.74, 9.095, 0.3138, 12.34, -7.112, 9.095, -7.112, 7.561, -7.112, 4.673, -7.112, 0.5027, 7.74, 0.5027, 7.74, 4.645, 7.74, 7.561, -4.201, 7.202, 0.0001236, 0.6848, 0.004392, 0.6824, -4.25, 7.047, 1.905, 0.5493, 1.582, 0.5493, 1.629, 0.4507, 1.967, 0.4507, 13.4, -2.539, 14.87, -2.538, 14.87, -2.538, 13.4, -2.539, 0.8631, 0.3166, 0.4533, 0.09256, 0.5039, 9.933e-05, 0.9137, 0.2241, -3.302, 6.211, -4.201, 7.202, -4.25, 7.047, -3.098, 5.778, -5.677, 8.234, -1.101, 7.207, -1.14, 7.298, -5.66, 8.313, 2.94, 7.336, 2.321, 7.207, 2.27, 7.308, 2.635, 7.336, 2.742, 7.207, -8.949, 11.47, -10.62, 10.67, -8.086, 7.235, -7.045, 7.649, 12.19, 0.6859, 12.19, 10.82, 8.308, 7.634, 8.602, 0.6986, 8.594, -11.15, 12.2, -9.448, 8.896, -6.236, 6.951, -6.859, 7.762, -8.811, 9.327, 3.045, 10.86, 3.046, 10.86, 5.773, 9.325, 5.772, 9.325, 5.772, 10.86, 5.773, 10.85, 10.95, 9.321, 10.95, -6.919, -2.545, -9.986, -2.546, -9.985, -5.273, -8.402, -5.272, -6.918, -5.272, -6.918, -3.909, -8.402, -5.272, -9.985, -5.273, -9.984, -10.4, -8.401, -10.4, 16.41, -10.39, 14.88, -10.4, 14.88, -17.81, 16.41, -17.81, 7.843, 10.95, 9.321, 10.95, 9.316, 18.31, 7.838, 18.31, -6.335, 3.035, -7.854, 3.034, -7.854, 3.034, -6.335, 3.035, 3.94, -2.542, 5.453, -2.541, 5.453, -2.541, 3.94, -2.542, -2.433, 5.255, -3.302, 6.211, -3.098, 5.778, -2.268, 4.864, 0.0001236, 0.6848, 0.0005121, 0.6446, 0.004846, 0.6309, 0.004392, 0.6824, -7.81, -6.47, -6.549, -6.864, -7.045, 7.649, -8.086, 7.235, -7.823, 11.89, -8.949, 11.47, -7.045, 7.649, -6.229, 7.895, -11.28, -10.01, -8.959, -11.19, -6.549, -6.864, -7.81, -6.47, 7.849, 3.044, 9.327, 3.045, 9.325, 5.772, 7.847, 5.771, 0.6085, 0.7393, 0.5784, 0.6738, 0.5841, 0.6749, 0.6098, 0.7332, 16.41, -2.538, 14.87, -2.538, 14.88, -5.265, 16.41, -5.264, 16.41, -5.264, 14.88, -5.265, 14.88, -10.4, 16.41, -10.39, 14.88, -10.4, 13.4, -10.4, 13.4, -17.81, 14.88, -17.81, 0.9277, 0.5493, 0.5786, 0.5493, 0.5773, 0.4507, 0.9432, 0.4507, -3.252, 3.037, -4.742, 3.036, -4.742, 3.036, -3.252, 3.037, 0.0005121, 0.6446, 0.0007965, 0.6058, 0.005082, 0.5938, 0.004846, 0.6309, -6.549, -6.864, -5.71, -7.115, -6.229, 7.895, -7.045, 7.649, -8.959, -11.19, -7.603, -11.64, -5.71, -7.115, -6.549, -6.864, 14.87, -2.538, 13.4, -2.539, 13.4, -5.265, 14.88, -5.265, 0.5767, 0.622, 0.4457, 0.636, 0.465, 0.6049, 0.5537, 0.6011, 6.206, 10.95, 7.843, 10.95, 7.838, 18.31, 6.201, 18.31, -1.47, 4.196, -2.433, 5.255, -2.268, 4.864, -1.348, 3.854, -6.565, 12.25, -7.823, 11.89, -6.229, 7.895, -5.293, 8.133, 6.212, 3.043, 7.849, 3.044, 7.847, 5.771, 6.21, 5.77, 6.21, 5.77, 7.847, 5.771, 7.843, 10.95, 6.206, 10.95, 13.4, -10.4, 11.76, -10.4, 11.76, -17.81, 13.4, -17.81, 7.145, -2.541, 8.609, -2.54, 8.609, -2.54, 7.145, -2.541, 0.3138, 12.34, 7.74, 9.095, 7.74, 9.095, 0.3138, 12.34, 0.0007965, 0.6058, 0.001002, 0.5628, 0.005251, 0.5527, 0.005082, 0.5938, -5.71, -7.115, -4.745, -7.347, -5.293, 8.133, -6.229, 7.895, -7.603, -11.64, -6.117, -11.97, -4.745, -7.347, -5.71, -7.115, 13.4, -2.539, 11.76, -2.539, 11.76, -5.266, 13.4, -5.265, 13.4, -5.265, 11.76, -5.266, 11.76, -10.4, 13.4, -10.4, 4.711, 10.95, 6.206, 10.95, 6.201, 18.31, 4.706, 18.31, -0.5899, 3.231, -1.47, 4.196, -1.348, 3.854, -0.507, 2.932, -5.441, 12.51, -6.565, 12.25, -5.293, 8.133, -4.406, 8.315, 4.717, 3.042, 6.212, 3.043, 6.21, 5.77, 4.715, 5.769, 0.6586, 0.707, 0.6133, 0.6474, 0.6191, 0.6472, 0.6568, 0.6979, 11.76, -10.4, 10.27, -10.4, 10.27, -17.81, 11.76, -17.81, -0.102, 0.5493, -0.4128, 0.5493, -0.4617, 0.4507, -0.1359, 0.4507, 9.327, 3.045, 7.849, 3.044, 7.849, 3.044, 9.327, 3.045, 0.001002, 0.5628, 0.001099, 0.5236, 0.005321, 0.5153, 0.005251, 0.5527, -4.745, -7.347, -3.829, -7.512, -4.406, 8.315, -5.293, 8.133, -6.117, -11.97, -4.827, -12.15, -3.829, -7.512, -4.745, -7.347, 11.76, -2.539, 10.26, -2.54, 10.27, -5.266, 11.76, -5.266, 0.6982, 0.6616, 0.6418, 0.6136, 0.6474, 0.6121, 0.6946, 0.6533, 3.057, 10.95, 4.711, 10.95, 4.706, 18.31, 3.051, 18.31, 0.3852, 2.164, -0.5899, 3.231, -0.507, 2.932, 0.4246, 1.913, -4.2, 12.74, -5.441, 12.51, -4.406, 8.315, -3.403, 8.483, 3.062, 3.041, 4.717, 3.042, 4.715, 5.769, 3.06, 5.768, 3.06, 5.768, 4.715, 5.769, 4.711, 10.95, 3.057, 10.95, 10.27, -10.4, 8.612, -10.4, 8.614, -17.81, 10.27, -17.81, -1.081, 0.5493, -1.429, 0.5493, -1.527, 0.4507, -1.162, 0.4507, -0.09469, 3.039, -1.608, 3.038, -1.608, 3.038, -0.09469, 3.039, 0.001099, 0.5236, 0.001111, 0.4802, 0.005315, 0.4738, 0.005321, 0.5153, -3.829, -7.512, -2.796, -7.65, -3.403, 8.483, -4.406, 8.315, -4.827, -12.15, -3.439, -12.26, -2.796, -7.65, -3.829, -7.512, 10.26, -2.54, 8.609, -2.54, 8.61, -5.267, 10.27, -5.266, 10.27, -5.266, 8.61, -5.267, 8.612, -10.4, 10.27, -10.4, 1.593, 10.95, 3.057, 10.95, 3.051, 18.31, 1.587, 18.31, 1.248, 1.221, 0.3852, 2.164, 0.4246, 1.913, 1.249, 1.013, -3.118, 12.9, -4.2, 12.74, -3.403, 8.483, -2.494, 8.6, 1.598, 3.04, 3.062, 3.041, 3.06, 5.768, 1.596, 5.767, 0.4562, 0.3042, 0.437, 0.312, 0.4385, 0.3065, 0.4517, 0.3022, 8.612, -10.4, 7.148, -10.4, 7.15, -17.81, 8.614, -17.81, 0.5703, 0.007566, 0.5703, 0.9617, 0.4297, 1.0, 0.4297, 0.0, 3.062, 3.041, 1.598, 3.04, 1.598, 3.04, 3.062, 3.041, 0.001111, 0.4802, 0.00105, 0.4419, 0.005245, 0.4372, 0.005315, 0.4738, -2.796, -7.65, -1.865, -7.728, -2.494, 8.6, -3.403, 8.483, -3.439, -12.26, -2.264, -12.31, -1.865, -7.728, -2.796, -7.65, 8.609, -2.54, 7.145, -2.541, 7.146, -5.267, 8.61, -5.267, 0.0001577, 0.03975, 0.1224, 0.0001577, 0.1141, 0.03195, 0.0284, 0.05435, -0.1001, 10.95, 1.593, 10.95, 1.587, 18.31, -0.1052, 18.31, 2.247, 0.133, 1.248, 1.221, 1.249, 1.013, 2.203, -0.02654, -1.863, 13.05, -3.118, 12.9, -2.494, 8.6, -1.432, 8.702, -0.09469, 3.039, 1.598, 3.04, 1.596, 5.767, -0.09655, 5.765, -0.09655, 5.765, 1.596, 5.767, 1.593, 10.95, -0.1001, 10.95, 7.148, -10.4, 5.455, -10.4, 5.458, -17.81, 7.15, -17.81, 2.422, 0.4495, 2.733, 0.4495, 2.842, 0.5505, 2.515, 0.5505, 14.87, -2.538, 16.41, -2.538, 16.41, -2.538, 14.87, -2.538, 0.00105, 0.4419, -7.705, -0.9239, -7.632, -0.9696, 0.005245, 0.4372, -1.865, -7.728, -0.7812, -7.781, -1.432, 8.702, -2.494, 8.6, -2.264, -12.31, -0.9333, -12.31, -0.7812, -7.781, -1.865, -7.728, 7.145, -2.541, 5.453, -2.541, 5.454, -5.268, 7.146, -5.267, 7.146, -5.267, 5.454, -5.268, 5.455, -10.4, 7.148, -10.4, -1.613, 10.94, -0.1001, 10.95, -0.1052, 18.31, -1.618, 18.31, 3.14, -0.8383, 2.247, 0.133, 2.203, -0.02654, 3.057, -0.9541, -0.7424, 13.16, -1.863, 13.05, -1.432, 8.702, -0.4704, 8.762, -1.608, 3.038, -0.09469, 3.039, -0.09655, 5.765, -1.61, 5.764, 0.7278, 0.6088, 0.6626, 0.575, 0.6679, 0.5724, 0.7229, 0.6017, 5.455, -10.4, 3.942, -10.4, 3.945, -17.81, 5.458, -17.81, 1.443, 0.4495, 1.763, 0.4495, 1.825, 0.5505, 1.49, 0.5505, 0.4485, 0.4495, 0.7945, 0.4495, 0.81, 0.5505, 0.4473, 0.5505, -7.705, -0.9239, -7.707, -1.607, -7.635, -1.622, -7.632, -0.9696, -0.7812, -7.781, 0.1932, -7.789, -0.4704, 8.762, -1.432, 8.702, -0.9333, -12.31, 0.2246, -12.28, 0.1932, -7.789, -0.7812, -7.781, 5.453, -2.541, 3.94, -2.542, 3.94, -5.268, 5.454, -5.268, 0.7474, 0.5514, 0.6772, 0.5338, 0.6838, 0.5302, 0.7413, 0.5457, -3.258, 10.94, -1.613, 10.94, -1.618, 18.31, -3.263, 18.31, 4.111, -1.892, 3.14, -0.8383, 3.057, -0.9541, 3.984, -1.961, 0.4903, 13.24, -0.7424, 13.16, -0.4704, 8.762, 0.5799, 8.793, -3.252, 3.037, -1.608, 3.038, -1.61, 5.764, -3.254, 5.763, -3.254, 5.763, -1.61, 5.764, -1.613, 10.94, -3.258, 10.94, 3.942, -10.4, 2.298, -10.4, 2.3, -17.81, 3.945, -17.81, 0.3138, -11.34, -7.112, -8.095, -7.112, -8.095, 0.3138, -11.34, -0.534, 0.4495, -0.226, 0.4495, -0.2596, 0.5505, -0.5825, 0.5505, -7.707, -1.607, -7.709, -2.348, -7.637, -2.33, -7.635, -1.622, 0.1932, -7.789, 1.25, -7.761, 0.5799, 8.793, -0.4704, 8.762, 0.2246, -12.28, 1.47, -12.22, 1.25, -7.761, 0.1932, -7.789, 3.94, -2.542, 2.295, -2.542, 2.296, -5.269, 3.94, -5.268, 3.94, -5.268, 2.296, -5.269, 2.298, -10.4, 3.942, -10.4, -4.748, 10.94, -3.258, 10.94, -3.263, 18.31, -4.753, 18.3, 4.99, -2.846, 4.111, -1.892, 3.984, -1.961, 4.823, -2.872, 1.622, 13.29, 0.4903, 13.24, 0.5799, 8.793, 1.536, 8.79, -4.742, 3.036, -3.252, 3.037, -3.254, 5.763, -4.744, 5.762, 0.7535, 0.495, 0.6852, 0.4931, 0.6907, 0.4884, 0.7468, 0.491, 2.298, -10.4, 0.8076, -10.4, 0.8101, -17.81, 2.3, -17.81, -1.541, 0.4495, -1.197, 0.4495, -1.277, 0.5505, -1.638, 0.5505, -1.743, 0.5493, -2.068, 0.5493, -2.196, 0.4507, -1.856, 0.4507, -7.709, -2.348, -7.711, -3.019, -7.639, -2.97, -7.637, -2.33, 1.25, -7.761, 2.206, -7.703, 1.536, 8.79, 0.5799, 8.793, 1.47, -12.22, 2.588, -12.14, 2.206, -7.703, 1.25, -7.761, 2.295, -2.542, 0.805, -2.543, 0.8059, -5.269, 2.296, -5.269, 0.748, 0.4412, 0.6849, 0.4531, 0.6889, 0.4477, 0.7409, 0.4389, -6.341, 10.94, -4.748, 10.94, -4.753, 18.3, -6.346, 18.3, 5.929, -3.865, 4.99, -2.846, 4.823, -2.872, 5.72, -3.845, 2.863, 13.31, 1.622, 13.29, 1.536, 8.79, 2.555, 8.749, -6.335, 3.035, -4.742, 3.036, -4.744, 5.762, -6.337, 5.761, -6.337, 5.761, -4.744, 5.762, -4.748, 10.94, -6.341, 10.94, 0.8076, -10.4, -0.7854, -10.4, -0.7829, -17.81, 0.8101, -17.81, 7.74, -8.095, 0.3138, -11.34, 0.3138, -11.34, 7.74, -8.095, 2.26, 0.5493, 1.905, 0.5493, 1.967, 0.4507, 2.339, 0.4507, -7.711, -3.019, -7.713, -3.735, -7.64, -3.654, -7.639, -2.97, 2.206, -7.703, 3.218, -7.607, 2.555, 8.749, 1.536, 8.79, 2.588, -12.14, 3.789, -12.02, 3.218, -7.607, 2.206, -7.703, 0.805, -2.543, -0.788, -2.543, -0.7871, -5.27, 0.8059, -5.269, 0.8059, -5.269, -0.7871, -5.27, -0.7854, -10.4, 0.8076, -10.4, -7.86, 10.94, -6.341, 10.94, -6.346, 18.3, -7.865, 18.3, 6.824, -4.837, 5.929, -3.865, 5.72, -3.845, 6.575, -4.773, 4.079, 13.29, 2.863, 13.31, 2.555, 8.749, 3.521, 8.674, -7.854, 3.034, -6.335, 3.035, -6.337, 5.761, -7.856, 5.76, 0.1224, 0.0001577, 0.1815, 0.1542, 0.1588, 0.1586, 0.1141, 0.03195, -0.7854, -10.4, -2.304, -10.4, -2.302, -17.81, -0.7829, -17.81, 1.244, 0.5493, 0.9277, 0.5493, 0.9432, 0.4507, 1.275, 0.4507, 0.4284, 1.516, 0.4284, -1.376, 0.5716, -1.492, 0.5716, 1.539, -7.713, -3.735, -7.714, -4.417, -7.642, -4.306, -7.64, -3.654, 3.218, -7.607, 4.173, -7.481, 3.521, 8.674, 2.555, 8.749, 3.789, -12.02, 4.943, -11.88, 4.173, -7.481, 3.218, -7.607, -0.788, -2.543, -2.307, -2.544, -2.306, -5.27, -0.7871, -5.27, 0.3369, 0.3554, 0.3331, 0.6123, 0.3152, 0.6335, 0.314, 0.3344, -9.533, 10.94, -7.86, 10.94, -7.865, 18.3, -9.538, 18.3, 7.81, -5.907, 6.824, -4.837, 6.575, -4.773, 7.517, -5.795, 5.483, 13.21, 4.079, 13.29, 3.521, 8.674, 4.569, 8.541, -9.527, 3.032, -7.854, 3.034, -7.856, 5.76, -9.529, 5.759, -9.529, 5.759, -7.856, 5.76, -7.86, 10.94, -9.533, 10.94, -2.304, -10.4, -3.977, -10.4, -3.975, -17.81, -2.302, -17.81, 0.2573, 0.5493, -0.102, 0.5493, -0.1359, 0.4507, 0.2407, 0.4507, -0.7641, 0.5493, -1.081, 0.5493, -1.162, 0.4507, -0.8299, 0.4507, -7.714, -4.417, -7.716, -5.169, -7.643, -5.024, -7.642, -4.306, 4.173, -7.481, 5.205, -7.299, 4.569, 8.541, 3.521, 8.674, 4.943, -11.88, 6.246, -11.68, 5.205, -7.299, 4.173, -7.481, -2.307, -2.544, -3.98, -2.544, -3.979, -5.271, -2.306, -5.27, -2.306, -5.27, -3.979, -5.271, -3.977, -10.4, -2.304, -10.4, -10.99, 10.94, -9.533, 10.94, -9.538, 18.3, -11.0, 18.3, 8.67, -6.839, 7.81, -5.907, 7.517, -5.795, 8.338, -6.686, 6.742, 13.06, 5.483, 13.21, 4.569, 8.541, 5.47, 8.386, -10.99, 3.031, -9.527, 3.032, -9.529, 5.759, -10.99, 5.758, 0.18, 0.3254, 0.08418, 0.3255, 0.09706, 0.3079, 0.159, 0.3032, -3.977, -10.4, -5.436, -10.4, -5.433, -17.81, -3.975, -17.81, -6.919, -2.545, -5.439, -2.545, -5.439, -2.545, -6.919, -2.545, 3.535, 0.5493, 2.884, 0.5493, 2.993, 0.4507, 3.676, 0.4507, -7.716, -5.169, -7.717, -5.824, -7.645, -5.65, -7.643, -5.024, 5.205, -7.299, 6.087, -7.107, 5.47, 8.386, 4.569, 8.541, 6.246, -11.68, 7.395, -11.45, 6.087, -7.107, 5.205, -7.299, -3.98, -2.544, -5.439, -2.545, -5.438, -5.271, -3.979, -5.271, 0.2047, 0.0338, 0.2007, 0.29, 0.1818, 0.3204, 0.1818, 0.01275, -12.47, 10.94, -10.99, 10.94, -11.0, 18.3, -12.48, 18.3, -12.47, 14.62, 2.63, 7.336, 8.67, -6.839, 8.338, -6.686, 2.325, 7.336, 2.432, 7.207, 8.231, 12.68, 6.742, 13.06, 5.47, 8.386, 6.397, 8.172, 7.08, 10.14, -12.47, 3.03, -10.99, 3.031, -10.99, 5.758, -12.47, 5.757, -12.47, 4.394, -12.47, 5.757, -10.99, 5.758, -10.99, 10.94, -12.47, 10.94, -12.47, 8.347, -5.436, -10.4, -6.916, -10.4, -6.915, -14.11, -6.914, -17.81, -5.433, -17.81, -3.98, -2.544, -2.307, -2.544, -2.307, -2.544, -3.98, -2.544, -7.112, 9.095, 0.3138, 12.34, 0.3138, 12.34, -7.112, 9.095, -7.717, -5.824, -7.719, -6.489, -7.721, -7.788, -7.646, -6.285, -7.645, -5.65, 6.087, -7.107, 6.951, -6.859, 6.605, 0.7271, 6.397, 8.172, 5.47, 8.386, 7.395, -11.45, 8.594, -11.15, 7.762, -8.811, 6.951, -6.859, 6.087, -7.107, -5.439, -2.545, -6.919, -2.545, -6.918, -3.909, -6.918, -5.272, -5.438, -5.271, -5.438, -5.271, -6.918, -5.272, -6.917, -7.837, -6.916, -10.4, -5.436, -10.4, -15.54, 10.94, -13.83, 10.94, -12.47, 10.94, -12.47, 14.62, -12.48, 18.3, -15.54, 18.3, -1.101, 7.207, -0.00589, 8.497, -7.721, -7.788, 0.08896, 8.746, -1.14, 7.298, 12.19, 10.82, 8.231, 12.68, 7.08, 10.14, 6.397, 8.172, 8.308, 7.634, -15.53, 3.028, -12.47, 3.03, -12.47, 4.394, -12.47, 5.757, -13.83, 5.756, -15.54, 5.755, 0.4686, 0.03368, 0.4646, 0.2896, 0.4457, 0.3201, 0.4457, 0.01259, -15.54, 5.755, -13.83, 5.756, -13.83, 10.94, -15.54, 10.94, 0.4454, 0.0001577, 0.4454, 0.3078, 0.4225, 0.2867, 0.4265, 0.03059, 0.9192, 0.7944, 0.07377, 0.7944, 0.07377, 0.04683, 0.9192, 0.04683, 0.9271, 0.6881, 0.07328, 0.6881, 0.07328, 0.05157, 0.9271, 0.05157, 0.9217, 0.7944, 0.07796, 0.7944, 0.07796, 0.04683, 0.9217, 0.04683, 0.9268, 0.7813, 0.07247, 0.7813, 0.07247, 0.04722, 0.9268, 0.04722, 0.9235, 0.7203, 0.07019, 0.7203, 0.07019, 0.04481, 0.9235, 0.04481, 0.9243, 0.8163, 0.06472, 0.8163, 0.06472, 0.04396, 0.9243, 0.04396, 0.9267, 0.7203, 0.07455, 0.7203, 0.07455, 0.04481, 0.9267, 0.04481, 0.9276, 0.8467, 0.07532, 0.8467, 0.07532, 0.03905, 0.9276, 0.03905, 0.9286, 0.7212, 0.07893, 0.7212, 0.07893, 0.05657, 0.9286, 0.05657, 0.9306, 0.753, 0.071, 0.753, 0.06884, 0.05011, 0.9306, 0.05011, 0.9225, 0.7212, 0.07992, 0.7212, 0.07992, 0.05657, 0.9225, 0.05657, 0.9318, 0.753, 0.07057, 0.753, 0.07057, 0.05011, 0.9297, 0.05011, 0.9257, 0.7863, 0.07242, 0.7863, 0.07242, 0.04859, 0.9257, 0.04859, 0.9301, 0.7514, 0.06856, 0.7514, 0.07503, 0.0518, 0.9301, 0.0518, 0.9211, 0.7863, 0.07133, 0.7863, 0.07133, 0.4175, 0.07133, 0.04859, 0.9211, 0.04859, 0.9359, 0.7514, 0.07117, 0.7514, 0.07117, 0.0518, 0.9272, 0.0518, 0.9337, 0.4016, 0.6849, 0.4531, 0.6819, 0.4321, 0.6853, 0.4339, 0.6889, 0.4477, 0.2015, 0.6071, 0.2879, 0.6125, 0.3107, 0.6353, 0.1818, 0.6354, 0.4454, 0.3078, 0.314, 0.3204, 0.3328, 0.2899, 0.4225, 0.2867, 0.6852, 0.4931, 0.6871, 0.4708, 0.6902, 0.4734, 0.6907, 0.4884, 0.6819, 0.4321, 0.7403, 0.413, 0.7372, 0.419, 0.6853, 0.4339, 0.6772, 0.5338, 0.6838, 0.5117, 0.6864, 0.5151, 0.6838, 0.5302, 0.4646, 0.2896, 0.5529, 0.2865, 0.5758, 0.3076, 0.4457, 0.3201, 0.08418, 0.3255, 0.0001577, 0.03975, 0.0284, 0.05435, 0.09706, 0.3079, 0.6626, 0.575, 0.672, 0.5525, 0.6754, 0.5576, 0.6679, 0.5724, 0.2007, 0.29, 0.2907, 0.2868, 0.3136, 0.3078, 0.1818, 0.3204, 0.5771, 0.7029, 0.5771, 0.6173, 0.5958, 0.6173, 0.5958, 0.7029, 0.3331, 0.6123, 0.4187, 0.606, 0.4428, 0.636, 0.3152, 0.6335, 0.6418, 0.6136, 0.654, 0.5921, 0.6566, 0.5982, 0.6474, 0.6121, 0.4457, 0.3204, 0.5755, 0.3227, 0.5576, 0.3438, 0.4699, 0.3502, 0.2922, 0.3564, 0.2059, 0.3538, 0.1818, 0.3207, 0.3105, 0.3366, 0.6133, 0.6474, 0.63, 0.6287, 0.6313, 0.6352, 0.6191, 0.6472, 0.7403, 0.413, 0.748, 0.4412, 0.7409, 0.4389, 0.7372, 0.419, 0.5784, 0.6738, 0.5979, 0.6603, 0.5976, 0.6668, 0.5841, 0.6749, 0.5771, 0.9998, 0.5771, 0.7029, 0.5958, 0.7029, 0.5958, 0.9998, 0.7519, 0.4639, 0.7535, 0.495, 0.7468, 0.491, 0.7474, 0.4694, 0.314, 0.01272, 0.4454, 0.0001577, 0.4265, 0.03059, 0.3369, 0.03377, 0.4457, 0.636, 0.4457, 0.3204, 0.4699, 0.3502, 0.465, 0.6049, 0.7525, 0.5192, 0.7474, 0.5514, 0.7413, 0.5457, 0.7466, 0.5239, 0.557, 0.03064, 0.4686, 0.03368, 0.4457, 0.01259, 0.5758, 0.0001577, 0.7408, 0.5768, 0.7278, 0.6088, 0.7229, 0.6017, 0.7337, 0.5801, 0.2947, 0.03058, 0.2047, 0.0338, 0.1818, 0.01275, 0.3136, 0.0001577, 0.2879, 0.6125, 0.2922, 0.3564, 0.3105, 0.3366, 0.3107, 0.6353, 0.4235, 0.3518, 0.3369, 0.3554, 0.314, 0.3344, 0.4428, 0.3207, 0.314, 0.3204, 0.314, 0.01272, 0.3369, 0.03377, 0.3328, 0.2899, 0.716, 0.6319, 0.6982, 0.6616, 0.6946, 0.6533, 0.7085, 0.6337, 0.561, 0.6805, 0.5753, 0.7097, 0.5711, 0.7112, 0.5595, 0.686, 0.5529, 0.2865, 0.557, 0.03064, 0.5758, 0.0001577, 0.5758, 0.3076, 0.6824, 0.681, 0.6586, 0.707, 0.6568, 0.6979, 0.6748, 0.6813, 0.2907, 0.2868, 0.2947, 0.03058, 0.3136, 0.0001577, 0.3136, 0.3078, 0.6381, 0.7238, 0.6085, 0.7393, 0.6098, 0.7332, 0.6288, 0.7201, 0.4187, 0.606, 0.4235, 0.3518, 0.4428, 0.3207, 0.4428, 0.636, 0.5771, 0.6173, 0.5771, 0.3204, 0.5958, 0.3204, 0.5958, 0.6173, 0.6871, 0.4708, 0.7519, 0.4639, 0.7474, 0.4694, 0.6902, 0.4734, 0.6838, 0.5117, 0.7525, 0.5192, 0.7466, 0.5239, 0.6864, 0.5151, 0.5434, 0.6882, 0.561, 0.6805, 0.5595, 0.686, 0.5482, 0.69, 0.672, 0.5525, 0.7408, 0.5768, 0.7337, 0.5801, 0.6754, 0.5576, 0.654, 0.5921, 0.716, 0.6319, 0.7085, 0.6337, 0.6566, 0.5982, 0.63, 0.6287, 0.6824, 0.681, 0.6748, 0.6813, 0.6313, 0.6352, 0.5979, 0.6603, 0.6381, 0.7238, 0.6288, 0.7201, 0.5976, 0.6668, 0.5753, 0.7097, 0.5832, 0.7487, 0.5767, 0.7428, 0.5711, 0.7112, 0.5832, 0.7487, 0.5547, 0.7533, 0.5574, 0.7485, 0.5767, 0.7428, 0.1815, 0.1542, 0.18, 0.3254, 0.159, 0.3032, 0.1588, 0.1586, 0.5547, 0.7533, 0.5434, 0.6882, 0.5482, 0.69, 0.5574, 0.7485, 0.5755, 0.3227, 0.5767, 0.622, 0.5537, 0.6011, 0.5576, 0.3438, 0.2059, 0.3538, 0.2015, 0.6071, 0.1818, 0.6354, 0.1818, 0.3207, 2.633, 0.4583, 3.279, 0.4583, 3.279, 3.49, 2.633, 3.49, 2.633, 1.974, 2.633, -2.574, 3.279, -2.574, 3.279, 0.4583, 2.633, 0.4583, 2.633, -1.058, -2.279, 0.4583, -1.957, 0.4583, -1.957, 3.49, -2.279, 3.49, -2.279, -2.574, -1.957, -2.574, -1.957, 0.4583, -2.279, 0.4583, -1.957, 0.4583, -1.645, 0.4583, -1.645, 3.49, -1.957, 3.49, -1.957, -2.574, -1.645, -2.574, -1.645, 0.4583, -1.957, 0.4583, -1.645, 0.4583, -1.3, 0.4583, -1.301, 3.49, -1.645, 3.49, -1.645, -2.574, -1.3, -2.574, -1.3, 0.4583, -1.645, 0.4583, -1.3, 0.4583, -0.9857, 0.4583, -0.9857, 3.49, -1.301, 3.49, -1.3, -2.574, -0.9856, -2.574, -0.9857, 0.4583, -1.3, 0.4583, -0.9857, 0.4583, -0.6372, 0.4583, -0.6372, 3.49, -0.9857, 3.49, -0.9856, -2.574, -0.6371, -2.574, -0.6372, 0.4583, -0.9857, 0.4583, -0.6372, 0.4583, -0.3288, 0.4583, -0.3289, 3.49, -0.6372, 3.49, -0.6371, -2.574, -0.3288, -2.574, -0.3288, 0.4583, -0.6372, 0.4583, -0.3288, 0.4583, 0.02765, 0.4583, 0.02762, 3.49, -0.3289, 3.49, -0.3288, -2.574, 0.02768, -2.574, 0.02765, 0.4583, -0.3288, 0.4583, 0.02765, 0.4583, 0.3463, 0.4583, 0.3463, 3.49, 0.02762, 3.49, 0.02768, -2.574, 0.3463, -2.574, 0.3463, 0.4583, 0.02765, 0.4583, 0.3463, 0.4583, 0.6926, 0.4583, 0.6926, 3.49, 0.3463, 3.49, 0.3463, -2.574, 0.6927, -2.574, 0.6926, 0.4583, 0.3463, 0.4583, 0.6926, 0.4583, 1.006, 0.4583, 1.006, 3.49, 0.6926, 3.49, 0.6927, -2.574, 1.006, -2.574, 1.006, 0.4583, 0.6926, 0.4583, 1.006, 0.4583, 1.342, 0.4583, 1.342, 3.49, 1.006, 3.49, 1.006, -2.574, 1.342, -2.574, 1.342, 0.4583, 1.006, 0.4583, 1.342, 0.4583, 1.662, 0.4583, 1.662, 3.49, 1.342, 3.49, 1.342, -2.574, 1.662, -2.574, 1.662, 0.4583, 1.342, 0.4583, 1.662, 0.4583, 2.014, 0.4583, 2.014, 3.49, 1.662, 3.49, 1.662, -2.574, 2.014, -2.574, 2.014, 0.4583, 1.662, 0.4583, 2.014, 0.4583, 2.321, 0.4583, 2.321, 3.49, 2.014, 3.49, 2.014, -2.574, 2.321, -2.574, 2.321, 0.4583, 2.014, 0.4583, 2.321, 0.4583, 2.633, 0.4583, 2.633, 1.974, 2.633, 3.49, 2.321, 3.49, 2.321, -2.574, 2.633, -2.574, 2.633, -1.058, 2.633, 0.4583, 2.321, 0.4583, 1.763, 0.4495, 2.115, 0.4495, 2.194, 0.5505, 1.825, 0.5505, -10.99, 3.031, -12.47, 3.03, -12.47, 3.03, -10.99, 3.031, -0.788, -2.543, 0.805, -2.543, 0.805, -2.543, -0.788, -2.543, 0.7945, 0.4495, 1.108, 0.4495, 1.139, 0.5505, 0.81, 0.5505, -1.608, 3.038, -3.252, 3.037, -3.252, 3.037, -1.608, 3.038, -6.335, 3.035, -7.854, 3.034, -7.854, 3.034, -6.335, 3.035, 0.3138, 12.34, 7.74, 9.095, 7.74, 9.095, 0.3138, 12.34, 2.295, -2.542, 3.94, -2.542, 3.94, -2.542, 2.295, -2.542, -2.307, -2.544, -0.788, -2.543, -0.788, -2.543, -2.307, -2.544, -10.99, 3.031, -12.47, 3.03, -12.47, 3.03, -10.99, 3.031, -6.919, -2.545, -5.439, -2.545, -5.439, -2.545, -6.919, -2.545, 14.87, -2.538, 16.41, -2.538, 16.41, -2.538, 14.87, -2.538, 6.212, 3.043, 4.717, 3.042, 4.717, 3.042, 6.212, 3.043, 1.598, 3.04, -0.09469, 3.039, -0.09469, 3.039, 1.598, 3.04, 10.26, -2.54, 11.76, -2.539, 11.76, -2.539, 10.26, -2.54, -3.252, 3.037, -4.742, 3.036, -4.742, 3.036, -3.252, 3.037, 5.453, -2.541, 7.145, -2.541, 7.145, -2.541, 5.453, -2.541, 0.3138, -11.34, -7.112, -8.095, -7.112, -8.095, 0.3138, -11.34, -7.854, 3.034, -9.527, 3.032, -9.527, 3.032, -7.854, 3.034, 0.805, -2.543, 2.295, -2.542, 2.295, -2.542, 0.805, -2.543, -3.98, -2.544, -2.307, -2.544, -2.307, -2.544, -3.98, -2.544, 9.327, 3.045, 7.849, 3.044, 7.849, 3.044, 9.327, 3.045, 4.717, 3.042, 3.062, 3.041, 3.062, 3.041, 4.717, 3.042, 13.4, -2.539, 14.87, -2.538, 14.87, -2.538, 13.4, -2.539, -9.986, -2.546, -6.919, -2.545, -6.919, -2.545, -9.986, -2.546, 8.609, -2.54, 10.26, -2.54, 10.26, -2.54, 8.609, -2.54, -0.09469, 3.039, -1.608, 3.038, -1.608, 3.038, -0.09469, 3.039, -12.47, 3.03, -15.53, 3.028, -15.53, 3.028, -12.47, 3.03, 7.74, -8.095, 0.3138, -11.34, 0.3138, -11.34, 7.74, -8.095, -4.742, 3.036, -6.335, 3.035, -6.335, 3.035, -4.742, 3.036, 3.94, -2.542, 5.453, -2.541, 5.453, -2.541, 3.94, -2.542, -0.788, -2.543, 0.805, -2.543, 0.805, -2.543, -0.788, -2.543, -9.527, 3.032, -10.99, 3.031, -10.99, 3.031, -9.527, 3.032, -5.439, -2.545, -3.98, -2.544, -3.98, -2.544, -5.439, -2.545, 10.86, 3.046, 9.327, 3.045, 9.327, 3.045, 10.86, 3.046, 7.849, 3.044, 6.212, 3.043, 6.212, 3.043, 7.849, 3.044, 7.145, -2.541, 8.609, -2.54, 8.609, -2.54, 7.145, -2.541, 11.76, -2.539, 13.4, -2.539, 13.4, -2.539, 11.76, -2.539, 3.062, 3.041, 1.598, 3.04, 1.598, 3.04, 3.062, 3.041, -7.112, 9.095, 0.3138, 12.34, 0.3138, 12.34, -7.112, 9.095, -9.527, 3.032, -10.99, 3.031, -10.99, 3.031, -9.527, 3.032, 0.805, -2.543, 2.295, -2.542, 2.295, -2.542, 0.805, -2.543, 2.884, 0.5493, 2.57, 0.5493, 2.664, 0.4507, 2.993, 0.4507, 0.4271, 1.448, 0.4271, -1.496, 0.5729, -1.519, 0.5729, 1.566, -2.307, -2.544, -0.788, -2.543, -0.788, -2.543, -2.307, -2.544, 7.849, 3.044, 6.212, 3.043, 6.212, 3.043, 7.849, 3.044, -5.439, -2.545, -3.98, -2.544, -3.98, -2.544, -5.439, -2.545, 11.76, -2.539, 13.4, -2.539, 13.4, -2.539, 11.76, -2.539, -1.852, 0.4495, -1.541, 0.4495, -1.638, 0.5505, -1.964, 0.5505, 6.212, 3.043, 4.717, 3.042, 4.717, 3.042, 6.212, 3.043, -0.8823, 0.4495, -0.534, 0.4495, -0.5825, 0.5505, -0.9474, 0.5505, 10.86, 3.046, 9.327, 3.045, 9.327, 3.045, 10.86, 3.046, -12.47, 3.03, -15.53, 3.028, -15.53, 3.028, -12.47, 3.03, 0.1302, 0.4495, 0.4485, 0.4495, 0.4473, 0.5505, 0.1137, 0.5505, 0.5647, 0.4403, 0.5647, 0.5637, 0.4353, 0.5647, 0.4353, 0.4353, 1.108, 0.4495, 1.443, 0.4495, 1.49, 0.5505, 1.139, 0.5505, 10.26, -2.54, 11.76, -2.539, 11.76, -2.539, 10.26, -2.54, 2.115, 0.4495, 2.422, 0.4495, 2.515, 0.5505, 2.194, 0.5505, -1.429, 0.5493, -1.743, 0.5493, -1.856, 0.4507, -1.527, 0.4507, -0.4128, 0.5493, -0.7641, 0.5493, -0.8299, 0.4507, -0.4617, 0.4507, 0.5786, 0.5493, 0.2573, 0.5493, 0.2407, 0.4507, 0.5773, 0.4507, 1.582, 0.5493, 1.244, 0.5493, 1.275, 0.4507, 1.629, 0.4507, -9.986, -2.546, -6.919, -2.545, -6.919, -2.545, -9.986, -2.546, 2.57, 0.5493, 2.26, 0.5493, 2.339, 0.4507, 2.664, 0.4507, 4.717, 3.042, 3.062, 3.041, 3.062, 3.041, 4.717, 3.042, 1.598, 3.04, -0.09469, 3.039, -0.09469, 3.039, 1.598, 3.04, 8.609, -2.54, 10.26, -2.54, 10.26, -2.54, 8.609, -2.54, -1.608, 3.038, -3.252, 3.037, -3.252, 3.037, -1.608, 3.038, -2.175, 0.4495, -1.852, 0.4495, -1.964, 0.5505, -2.302, 0.5505, -1.197, 0.4495, -0.8823, 0.4495, -0.9474, 0.5505, -1.277, 0.5505, -4.742, 3.036, -6.335, 3.035, -6.335, 3.035, -4.742, 3.036, 5.453, -2.541, 7.145, -2.541, 7.145, -2.541, 5.453, -2.541, -0.226, 0.4495, 0.1302, 0.4495, 0.1137, 0.5505, -0.2596, 0.5505, 2.295, -2.542, 3.94, -2.542, 3.94, -2.542, 2.295, -2.542, 2.733, 0.4495, 3.379, 0.4495, 3.518, 0.5505, 2.842, 0.5505, -7.854, 3.034, -9.527, 3.032, -9.527, 3.032, -7.854, 3.034, -7.112, -8.095, 0.3138, -11.34, 0.3138, -6.574, -0.8675, -6.572, -6.342, -6.562, -7.112, -6.561, -7.719, 8.668, -5.677, 8.234, -5.66, 8.313, -7.703, 8.746, 12.19, -0.9475, 12.19, 0.6859, 8.602, 0.6986, 8.649, -0.4215, -0.8675, -6.572, 0.3138, -6.574, 0.3138, 0.4973, -0.8673, 0.4973, -6.342, -6.562, -0.8675, -6.572, -0.8675, -6.572, -6.342, -6.562, -6.342, 0.4973, -6.342, -6.562, -6.342, -6.562, -6.342, 0.4973, 0.4817, -0.4017, 0.8771, -0.4017, 0.8762, 0.5062, 0.8755, 0.9314, 0.48, 0.9301, 0.4807, 0.505, -7.112, -6.561, -6.342, -6.562, -6.342, 0.4973, -7.112, 0.4974, -7.112, -3.673, 2.321, 7.207, 2.321, 8.073, 2.271, 8.072, 2.27, 7.308, 12.2, -9.448, 12.2, -8.51, 8.869, -5.597, 8.896, -6.236, -6.342, -6.562, -0.8675, -6.572, -0.8675, -6.572, -6.342, -6.562, 0.9168, -6.542, 0.9186, 7.54, 0.6728, 7.542, 0.671, -6.54, 0.4506, 5.884, 0.4533, -6.54, 0.6701, -6.542, 0.6675, 5.883, 0.2338, 5.886, 0.2365, -6.539, 0.4533, -6.54, 0.4506, 5.884, 8.869, -5.597, 12.2, -8.51, 12.2, -8.51, 8.869, -5.597, 12.19, -0.9475, 8.649, -0.4215, 8.649, -0.4215, 12.19, -0.9475, 8.869, -5.597, 8.869, -5.597, 8.649, -0.4215, 8.649, -0.4215, 8.602, 0.6986, 8.308, 7.634, 6.397, 8.172, 6.605, 0.7271, 6.951, -6.859, 8.896, -6.236])
me_cube_001.materials.append(mat_warehouse_window)
me_cube_001.materials.append(mat_warehouse_texture)
me_cube_001.materials.append(mat_warehouse_texture_2)
me_cube_001.materials.append(mat_warehouse_gray_mat)
me_cube_001.materials.append(mat_warehouse_door)
me_cube_001.use_remesh_preserve_volume = False
me_cube_001.use_remesh_preserve_attributes = False
me_cube_001.use_mirror_vertex_groups = False
me_cube_001.update()

# ---- objects
ob_cube_010 = bpy.data.objects.new('Cube.010', me_cube_011)
ob_cube_009 = bpy.data.objects.new('Cube.009', me_cube_010)
ob_cube_008 = bpy.data.objects.new('Cube.008', me_cube_009)
ob_cube_007 = bpy.data.objects.new('Cube.007', me_cube_008)
ob_cube_006 = bpy.data.objects.new('Cube.006', me_cube_007)
ob_cube_005 = bpy.data.objects.new('Cube.005', me_cube_006)
ob_cube_004 = bpy.data.objects.new('Cube.004', me_cube_005)
ob_cube_003 = bpy.data.objects.new('Cube.003', me_cube_004)
ob_cube_002 = bpy.data.objects.new('Cube.002', me_cube_003)
ob_cube = bpy.data.objects.new('Cube', me_cube_002)
ob_cube_001 = bpy.data.objects.new('Cube.001', me_cube_001)

# ---- transforms, parenting, visibility, modifiers, constraints
ob_cube_010.location = (-43.29, 0.5571, 16.51)
ob_cube_010.rotation_euler = (1.571, -0.0, 3.142)
ob_cube_010.scale = (0.8164, 0.8164, 0.935)
ob_cube_010.lineart.crease_threshold = 0.0
ob_cube_009.location = (43.34, 149.2, 16.53)
ob_cube_009.rotation_euler = (1.571, -0.0, 0.0)
ob_cube_009.scale = (0.8164, 0.8164, 0.935)
ob_cube_009.lineart.crease_threshold = 0.0
ob_cube_008.location = (-22.08, 156.9, 20.82)
ob_cube_008.rotation_euler = (0.0, -1.367, 3.142)
ob_cube_008.scale = (0.8796, 0.8796, 1.007)
ob_cube_008.lineart.crease_threshold = 0.0
ob_cube_007.location = (-22.08, -156.6, 20.82)
ob_cube_007.rotation_euler = (0.0, -1.367, 3.142)
ob_cube_007.scale = (0.8796, 0.8796, 1.007)
ob_cube_007.lineart.crease_threshold = 0.0
ob_cube_006.location = (22.08, 156.9, 20.82)
ob_cube_006.rotation_euler = (0.0, -1.367, 0.0)
ob_cube_006.scale = (0.8796, 0.8796, 1.007)
ob_cube_006.lineart.crease_threshold = 0.0
ob_cube_005.location = (22.08, -156.6, 20.82)
ob_cube_005.rotation_euler = (0.0, -1.367, 0.0)
ob_cube_005.scale = (0.8796, 0.8796, 1.007)
ob_cube_005.lineart.crease_threshold = 0.0
ob_cube_004.location = (-41.23, -149.9, -4.701)
ob_cube_004.scale = (1.198, 1.198, 1.372)
ob_cube_004.lineart.crease_threshold = 0.0
ob_cube_003.location = (40.98, -149.9, -4.701)
ob_cube_003.scale = (1.198, 1.198, 1.372)
ob_cube_003.lineart.crease_threshold = 0.0
ob_cube_002.location = (40.91, 149.2, -4.701)
ob_cube_002.scale = (1.198, 1.198, 1.372)
ob_cube_002.lineart.crease_threshold = 0.0
ob_cube.location = (-41.23, 149.2, -4.701)
ob_cube.scale = (1.198, 1.198, 1.372)
ob_cube.lineart.crease_threshold = 0.0
ob_cube_001.location = (0.0, 0.0, 0.0)
ob_cube_001.scale = (41.5, 150.0, 19.5)
ob_cube_001.lineart.crease_threshold = 0.0

# ---- collection membership
col_collection_1.objects.link(ob_cube_010)
col_collection_1.objects.link(ob_cube_009)
col_collection_1.objects.link(ob_cube_008)
col_collection_1.objects.link(ob_cube_007)
col_collection_1.objects.link(ob_cube_006)
col_collection_1.objects.link(ob_cube_005)
col_collection_1.objects.link(ob_cube_004)
col_collection_1.objects.link(ob_cube_003)
col_collection_1.objects.link(ob_cube_002)
col_collection_1.objects.link(ob_cube)
col_collection_1.objects.link(ob_cube_001)

# ---- scene / render settings (as saved in the file)
scene.frame_start = 1; scene.frame_end = 250; scene.frame_set(149)
scene.render.engine = 'BLENDER_EEVEE_NEXT'
scene.render.resolution_percentage = 50
scene.render.dither_intensity = 0.0
scene.cycles.use_denoising = False
scene.cycles.samples = 10
scene.cycles.sampling_pattern = 'TABULATED_SOBOL'
scene.cycles.light_sampling_threshold = 0.0
scene.cycles.use_adaptive_sampling = False
scene.cycles.use_light_tree = False
scene.cycles.blur_glossy = 0.0
scene.cycles.volume_bounces = 1
scene.cycles.pixel_filter_type = 'GAUSSIAN'
scene.cycles.sample_clamp_indirect = 0.0
scene.view_settings.view_transform = 'Standard'
bpy.context.view_layer.update()

# ---- added for rendering (the .blend has no active camera and no usable light): camera, sun
cam_auto = bpy.data.cameras.new('AutoCamera')
cam_auto.lens = 50.0
cam_auto.sensor_width = 36.0
cam_auto.clip_end = 5358.73
ob_auto_camera = bpy.data.objects.new('AutoCamera', cam_auto)
scene.collection.objects.link(ob_auto_camera)
ob_auto_camera.location = (305.342, -366.266, 249.738)
ob_auto_camera.rotation_euler = (1.09748, -7.21219e-08, 0.694738)
scene.camera = ob_auto_camera
light_auto_sun = bpy.data.lights.new('AutoSun', 'SUN')
light_auto_sun.energy = 3.0
light_auto_sun.angle = 0.0523599
ob_auto_sun = bpy.data.objects.new('AutoSun', light_auto_sun)
scene.collection.objects.link(ob_auto_sun)
ob_auto_sun.rotation_euler = (0.872665, 0.174533, 0.523599)
bpy.context.view_layer.update()
